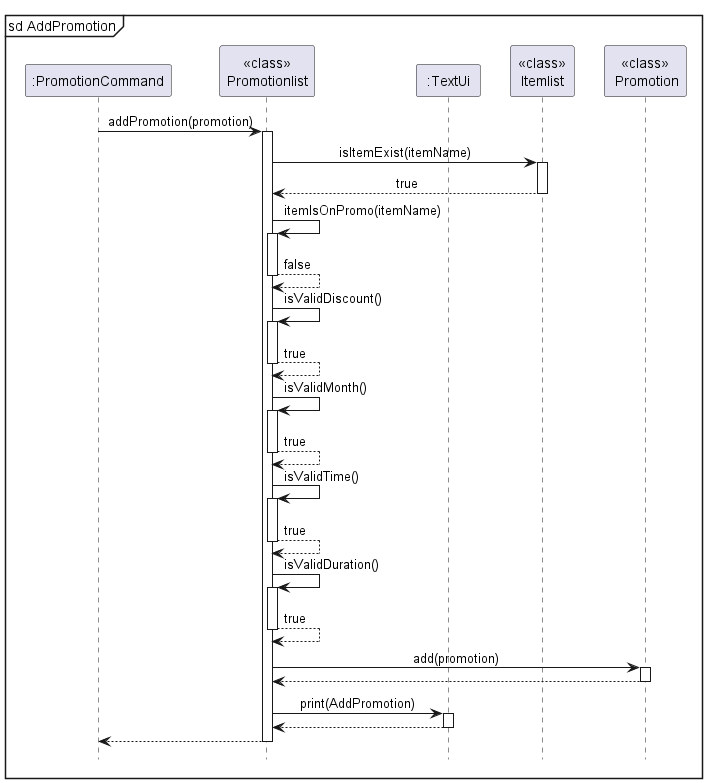

The diagram above was rendered by PlantUML. Its source (embedded in the PNG):
@startuml
!include ../Style.puml
'https://plantuml.com/sequence-diagram

mainframe sd AddPromotion
autoactivate on

participant ":PromotionCommand" as PromotionCommand
participant "<<class>>\nPromotionlist" as Promotionlist
participant ":TextUi" as TextUi
participant "<<class>>\nItemlist" as Itemlist
participant "<<class>>\n Promotion" as Promotion

PromotionCommand -> Promotionlist : addPromotion(promotion)
Promotionlist -> Itemlist : isItemExist(itemName)
Itemlist --> Promotionlist : true
Promotionlist -> Promotionlist : itemIsOnPromo(itemName)
return false
Promotionlist -> Promotionlist : isValidDiscount()
return true
Promotionlist -> Promotionlist : isValidMonth()
return true
Promotionlist -> Promotionlist : isValidTime()
return true
Promotionlist -> Promotionlist : isValidDuration()
return true
Promotionlist -> Promotion : add(promotion)
Promotion --> Promotionlist
Promotionlist -> TextUi : print(AddPromotion)
TextUi --> Promotionlist
Promotionlist --> PromotionCommand

hide footbox
@enduml